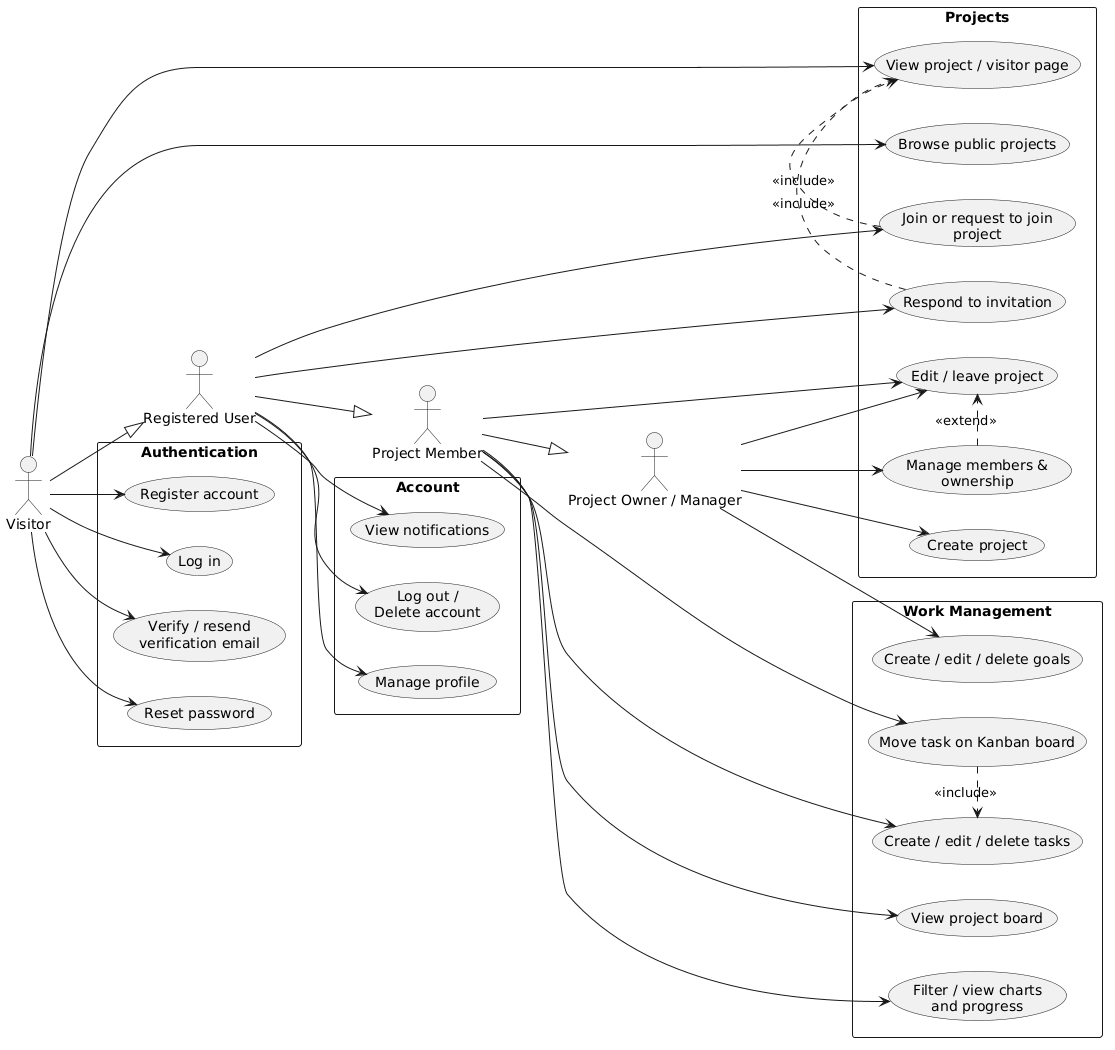

The diagram above was rendered by PlantUML. Its source (embedded in the PNG):
@startuml
left to right direction
skinparam packageStyle rectangle

actor Visitor
actor "Registered User" as User
actor "Project Member" as Member
actor "Project Owner / Manager" as Owner

Visitor --|> User
User --|> Member
Member --|> Owner

rectangle Authentication {
  usecase "Register account" as UC_Register
  usecase "Log in" as UC_Login
  usecase "Verify / resend\nverification email" as UC_Verify
  usecase "Reset password" as UC_Reset
}

rectangle Account {
  usecase "Manage profile" as UC_Profile
  usecase "View notifications" as UC_Notify
  usecase "Log out /\nDelete account" as UC_AccountExit
}

rectangle Projects {
  usecase "Browse public projects" as UC_Browse
  usecase "View project / visitor page" as UC_ViewProject
  usecase "Create project" as UC_CreateProject
  usecase "Join or request to join\nproject" as UC_Join
  usecase "Respond to invitation" as UC_Invite
  usecase "Edit / leave project" as UC_EditLeave
  usecase "Manage members &\nownership" as UC_ManageMembers
}

rectangle "Work Management" {
  usecase "View project board" as UC_Board
  usecase "Create / edit / delete tasks" as UC_Tasks
  usecase "Move task on Kanban board" as UC_MoveTask
  usecase "Create / edit / delete goals" as UC_Goals
  usecase "Filter / view charts\nand progress" as UC_Charts
}

Visitor --> UC_Register
Visitor --> UC_Login
Visitor --> UC_Verify
Visitor --> UC_Reset
Visitor --> UC_Browse
Visitor --> UC_ViewProject

User --> UC_Profile
User --> UC_Notify
User --> UC_AccountExit
User --> UC_Join
User --> UC_Invite

Member --> UC_Board
Member --> UC_Tasks
Member --> UC_MoveTask
Member --> UC_Charts
Member --> UC_EditLeave

Owner --> UC_CreateProject
Owner --> UC_EditLeave
Owner --> UC_ManageMembers
Owner --> UC_Goals

UC_Join .> UC_ViewProject : <<include>>
UC_Invite .> UC_ViewProject : <<include>>
UC_MoveTask .> UC_Tasks : <<include>>
UC_ManageMembers .> UC_EditLeave : <<extend>>
@enduml